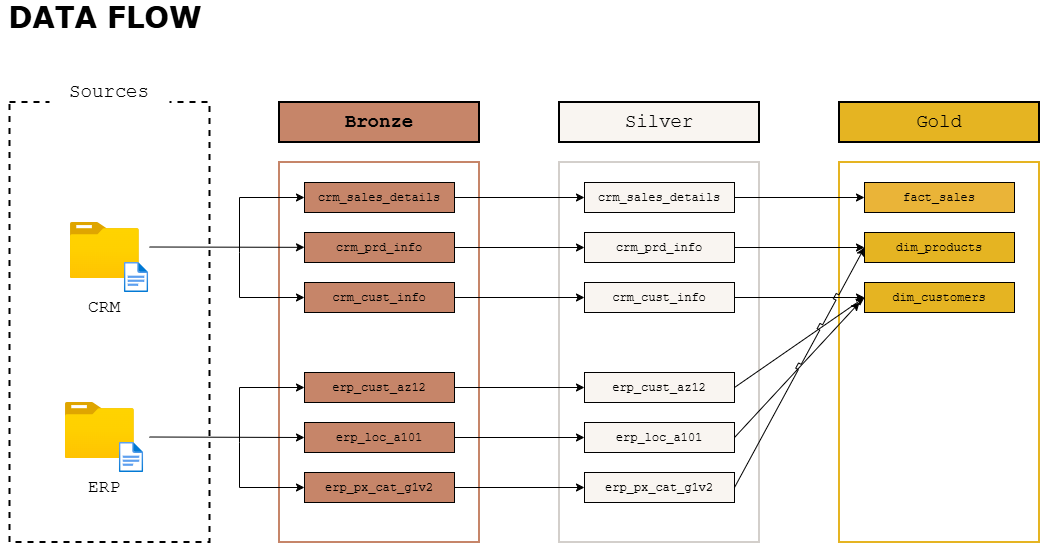

The diagram above was exported from draw.io. Its source (the exported page's mxGraphModel, read from the mxfile embedded in the PNG):
<mxGraphModel dx="1042" dy="770" grid="1" gridSize="10" guides="1" tooltips="1" connect="1" arrows="1" fold="1" page="1" pageScale="1" pageWidth="850" pageHeight="1100" math="0" shadow="0">
  <root>
    <mxCell id="0" />
    <mxCell id="1" parent="0" />
    <mxCell id="Dzqpo0cpdulYvaMR6K_K-1" value="&lt;font face=&quot;Verdana&quot; style=&quot;font-size: 29px;&quot;&gt;&lt;b style=&quot;&quot;&gt;DATA FLOW&lt;/b&gt;&lt;/font&gt;" style="text;html=1;align=center;verticalAlign=middle;whiteSpace=wrap;rounded=0;" parent="1" vertex="1">
      <mxGeometry x="30.5" y="150" width="210" height="30" as="geometry" />
    </mxCell>
    <mxCell id="Dzqpo0cpdulYvaMR6K_K-2" value="" style="rounded=0;whiteSpace=wrap;html=1;fillColor=none;dashed=1;strokeWidth=2;" parent="1" vertex="1">
      <mxGeometry x="40.5" y="250" width="200" height="440" as="geometry" />
    </mxCell>
    <mxCell id="Dzqpo0cpdulYvaMR6K_K-3" value="&lt;font style=&quot;font-size: 19px;&quot; face=&quot;Courier New&quot;&gt;Sources&lt;/font&gt;" style="rounded=0;whiteSpace=wrap;html=1;strokeColor=none;" parent="1" vertex="1">
      <mxGeometry x="80" y="210" width="120" height="60" as="geometry" />
    </mxCell>
    <mxCell id="Dzqpo0cpdulYvaMR6K_K-7" value="&lt;font style=&quot;font-size: 18px;&quot; face=&quot;Courier New&quot;&gt;CRM&lt;/font&gt;" style="text;html=1;align=center;verticalAlign=middle;whiteSpace=wrap;rounded=0;" parent="1" vertex="1">
      <mxGeometry x="105" y="440" width="60" height="30" as="geometry" />
    </mxCell>
    <mxCell id="Dzqpo0cpdulYvaMR6K_K-8" value="" style="group" parent="1" vertex="1" connectable="0">
      <mxGeometry x="100.83" y="370" width="78.35" height="70" as="geometry" />
    </mxCell>
    <mxCell id="Dzqpo0cpdulYvaMR6K_K-4" value="" style="image;aspect=fixed;html=1;points=[];align=center;fontSize=12;image=img/lib/azure2/general/Folder_Blank.svg;" parent="Dzqpo0cpdulYvaMR6K_K-8" vertex="1">
      <mxGeometry width="69" height="56.00000000000001" as="geometry" />
    </mxCell>
    <mxCell id="Dzqpo0cpdulYvaMR6K_K-6" value="" style="image;aspect=fixed;html=1;points=[];align=center;fontSize=12;image=img/lib/azure2/general/File.svg;" parent="Dzqpo0cpdulYvaMR6K_K-8" vertex="1">
      <mxGeometry x="54" y="40" width="24.35" height="30" as="geometry" />
    </mxCell>
    <mxCell id="Dzqpo0cpdulYvaMR6K_K-9" value="" style="group" parent="1" vertex="1" connectable="0">
      <mxGeometry x="95.83" y="550" width="78.35" height="70" as="geometry" />
    </mxCell>
    <mxCell id="Dzqpo0cpdulYvaMR6K_K-10" value="" style="image;aspect=fixed;html=1;points=[];align=center;fontSize=12;image=img/lib/azure2/general/Folder_Blank.svg;" parent="Dzqpo0cpdulYvaMR6K_K-9" vertex="1">
      <mxGeometry width="69" height="56.00000000000001" as="geometry" />
    </mxCell>
    <mxCell id="Dzqpo0cpdulYvaMR6K_K-11" value="" style="image;aspect=fixed;html=1;points=[];align=center;fontSize=12;image=img/lib/azure2/general/File.svg;" parent="Dzqpo0cpdulYvaMR6K_K-9" vertex="1">
      <mxGeometry x="54" y="40" width="24.35" height="30" as="geometry" />
    </mxCell>
    <mxCell id="Dzqpo0cpdulYvaMR6K_K-12" value="&lt;font style=&quot;font-size: 18px;&quot; face=&quot;Courier New&quot;&gt;ERP&lt;/font&gt;" style="text;html=1;align=center;verticalAlign=middle;whiteSpace=wrap;rounded=0;" parent="1" vertex="1">
      <mxGeometry x="105" y="620" width="60" height="30" as="geometry" />
    </mxCell>
    <mxCell id="Dzqpo0cpdulYvaMR6K_K-13" value="" style="rounded=0;whiteSpace=wrap;html=1;fillColor=none;strokeColor=#C68569;strokeWidth=2;" parent="1" vertex="1">
      <mxGeometry x="310" y="310" width="200" height="380" as="geometry" />
    </mxCell>
    <mxCell id="Dzqpo0cpdulYvaMR6K_K-14" value="&lt;font face=&quot;Courier New&quot; style=&quot;font-size: 19px;&quot;&gt;Bronze&lt;/font&gt;" style="rounded=0;whiteSpace=wrap;html=1;strokeColor=default;fillColor=#C68569;strokeWidth=2;fontStyle=1" parent="1" vertex="1">
      <mxGeometry x="310" y="250" width="200" height="40" as="geometry" />
    </mxCell>
    <mxCell id="Dzqpo0cpdulYvaMR6K_K-15" value="" style="rounded=0;whiteSpace=wrap;html=1;fillColor=none;strokeColor=#D3CFCB;strokeWidth=2;" parent="1" vertex="1">
      <mxGeometry x="590" y="310" width="200" height="380" as="geometry" />
    </mxCell>
    <mxCell id="Dzqpo0cpdulYvaMR6K_K-16" value="&lt;font style=&quot;font-size: 19px;&quot; face=&quot;Courier New&quot;&gt;Silver&lt;/font&gt;" style="rounded=0;whiteSpace=wrap;html=1;strokeColor=default;strokeWidth=2;fillColor=#F9F5F1;" parent="1" vertex="1">
      <mxGeometry x="590" y="250" width="200" height="40" as="geometry" />
    </mxCell>
    <mxCell id="Dzqpo0cpdulYvaMR6K_K-17" value="" style="rounded=0;whiteSpace=wrap;html=1;fillColor=none;strokeColor=#E5B422;strokeWidth=2;" parent="1" vertex="1">
      <mxGeometry x="870" y="310" width="200" height="380" as="geometry" />
    </mxCell>
    <mxCell id="Dzqpo0cpdulYvaMR6K_K-18" value="&lt;font style=&quot;font-size: 19px;&quot; face=&quot;Courier New&quot;&gt;Gold&lt;/font&gt;" style="rounded=0;whiteSpace=wrap;html=1;strokeColor=default;strokeWidth=2;fillColor=#E5B422;" parent="1" vertex="1">
      <mxGeometry x="870" y="250" width="200" height="40" as="geometry" />
    </mxCell>
    <mxCell id="EJ5CNZ088Z9lgk_5mcqU-9" style="edgeStyle=orthogonalEdgeStyle;rounded=0;orthogonalLoop=1;jettySize=auto;html=1;exitX=1;exitY=0.5;exitDx=0;exitDy=0;entryX=0;entryY=0.5;entryDx=0;entryDy=0;" parent="1" source="p3yP8t1vSDXqodFjMSrf-3" target="EJ5CNZ088Z9lgk_5mcqU-1" edge="1">
      <mxGeometry relative="1" as="geometry" />
    </mxCell>
    <mxCell id="p3yP8t1vSDXqodFjMSrf-3" value="&lt;font face=&quot;Courier New&quot;&gt;crm_sales_details&lt;/font&gt;" style="rounded=0;whiteSpace=wrap;html=1;fillColor=#C68569;" parent="1" vertex="1">
      <mxGeometry x="335" y="330" width="150" height="30" as="geometry" />
    </mxCell>
    <mxCell id="EJ5CNZ088Z9lgk_5mcqU-8" style="edgeStyle=orthogonalEdgeStyle;rounded=0;orthogonalLoop=1;jettySize=auto;html=1;exitX=1;exitY=0.5;exitDx=0;exitDy=0;entryX=0;entryY=0.5;entryDx=0;entryDy=0;" parent="1" source="p3yP8t1vSDXqodFjMSrf-4" target="EJ5CNZ088Z9lgk_5mcqU-2" edge="1">
      <mxGeometry relative="1" as="geometry" />
    </mxCell>
    <mxCell id="p3yP8t1vSDXqodFjMSrf-4" value="&lt;font face=&quot;Courier New&quot;&gt;crm_prd_info&lt;/font&gt;" style="rounded=0;whiteSpace=wrap;html=1;fillColor=#C68569;" parent="1" vertex="1">
      <mxGeometry x="335" y="380" width="150" height="30" as="geometry" />
    </mxCell>
    <mxCell id="EJ5CNZ088Z9lgk_5mcqU-7" style="edgeStyle=orthogonalEdgeStyle;rounded=0;orthogonalLoop=1;jettySize=auto;html=1;entryX=0;entryY=0.5;entryDx=0;entryDy=0;" parent="1" source="p3yP8t1vSDXqodFjMSrf-5" target="EJ5CNZ088Z9lgk_5mcqU-3" edge="1">
      <mxGeometry relative="1" as="geometry" />
    </mxCell>
    <mxCell id="p3yP8t1vSDXqodFjMSrf-5" value="&lt;font face=&quot;Courier New&quot;&gt;crm_cust_info&lt;/font&gt;" style="rounded=0;whiteSpace=wrap;html=1;fillColor=#C68569;" parent="1" vertex="1">
      <mxGeometry x="335" y="430" width="150" height="30" as="geometry" />
    </mxCell>
    <mxCell id="p3yP8t1vSDXqodFjMSrf-6" value="" style="endArrow=classic;html=1;rounded=0;" parent="1" target="p3yP8t1vSDXqodFjMSrf-4" edge="1">
      <mxGeometry width="50" height="50" relative="1" as="geometry">
        <mxPoint x="180" y="394.5" as="sourcePoint" />
        <mxPoint x="250" y="394.5" as="targetPoint" />
      </mxGeometry>
    </mxCell>
    <mxCell id="EJ5CNZ088Z9lgk_5mcqU-10" style="edgeStyle=orthogonalEdgeStyle;rounded=0;orthogonalLoop=1;jettySize=auto;html=1;exitX=1;exitY=0.5;exitDx=0;exitDy=0;" parent="1" source="p3yP8t1vSDXqodFjMSrf-12" target="EJ5CNZ088Z9lgk_5mcqU-4" edge="1">
      <mxGeometry relative="1" as="geometry" />
    </mxCell>
    <mxCell id="p3yP8t1vSDXqodFjMSrf-12" value="&lt;font face=&quot;Courier New&quot;&gt;erp_cust_az12&lt;/font&gt;" style="rounded=0;whiteSpace=wrap;html=1;fillColor=#C68569;" parent="1" vertex="1">
      <mxGeometry x="335" y="520" width="150" height="30" as="geometry" />
    </mxCell>
    <mxCell id="EJ5CNZ088Z9lgk_5mcqU-11" style="edgeStyle=orthogonalEdgeStyle;rounded=0;orthogonalLoop=1;jettySize=auto;html=1;exitX=1;exitY=0.5;exitDx=0;exitDy=0;entryX=0;entryY=0.5;entryDx=0;entryDy=0;" parent="1" source="p3yP8t1vSDXqodFjMSrf-13" target="EJ5CNZ088Z9lgk_5mcqU-5" edge="1">
      <mxGeometry relative="1" as="geometry" />
    </mxCell>
    <mxCell id="p3yP8t1vSDXqodFjMSrf-13" value="&lt;font face=&quot;Courier New&quot;&gt;erp_loc_a101&lt;/font&gt;" style="rounded=0;whiteSpace=wrap;html=1;fillColor=#C68569;" parent="1" vertex="1">
      <mxGeometry x="335" y="570" width="150" height="30" as="geometry" />
    </mxCell>
    <mxCell id="EJ5CNZ088Z9lgk_5mcqU-13" style="edgeStyle=orthogonalEdgeStyle;rounded=0;orthogonalLoop=1;jettySize=auto;html=1;exitX=1;exitY=0.5;exitDx=0;exitDy=0;entryX=0;entryY=0.5;entryDx=0;entryDy=0;" parent="1" source="p3yP8t1vSDXqodFjMSrf-14" target="EJ5CNZ088Z9lgk_5mcqU-6" edge="1">
      <mxGeometry relative="1" as="geometry" />
    </mxCell>
    <mxCell id="p3yP8t1vSDXqodFjMSrf-14" value="&lt;font face=&quot;Courier New&quot;&gt;erp_px_cat_g1v2&lt;/font&gt;" style="rounded=0;whiteSpace=wrap;html=1;fillColor=#C68569;" parent="1" vertex="1">
      <mxGeometry x="335" y="620" width="150" height="30" as="geometry" />
    </mxCell>
    <mxCell id="p3yP8t1vSDXqodFjMSrf-15" value="" style="endArrow=classic;html=1;rounded=0;" parent="1" edge="1">
      <mxGeometry width="50" height="50" relative="1" as="geometry">
        <mxPoint x="180" y="584.5" as="sourcePoint" />
        <mxPoint x="335" y="585" as="targetPoint" />
      </mxGeometry>
    </mxCell>
    <mxCell id="p3yP8t1vSDXqodFjMSrf-16" value="" style="endArrow=classic;html=1;rounded=0;entryX=0;entryY=0.5;entryDx=0;entryDy=0;" parent="1" edge="1">
      <mxGeometry width="50" height="50" relative="1" as="geometry">
        <mxPoint x="270" y="590" as="sourcePoint" />
        <mxPoint x="335" y="535" as="targetPoint" />
        <Array as="points">
          <mxPoint x="270" y="535" />
        </Array>
      </mxGeometry>
    </mxCell>
    <mxCell id="p3yP8t1vSDXqodFjMSrf-17" value="" style="endArrow=classic;html=1;rounded=0;entryX=0;entryY=0.5;entryDx=0;entryDy=0;" parent="1" edge="1">
      <mxGeometry width="50" height="50" relative="1" as="geometry">
        <mxPoint x="270" y="590" as="sourcePoint" />
        <mxPoint x="335" y="635" as="targetPoint" />
        <Array as="points">
          <mxPoint x="270" y="635" />
        </Array>
      </mxGeometry>
    </mxCell>
    <mxCell id="EJ5CNZ088Z9lgk_5mcqU-1" value="&lt;font face=&quot;Courier New&quot;&gt;crm_sales_details&lt;/font&gt;" style="rounded=0;whiteSpace=wrap;html=1;fillColor=#F9F5F1;" parent="1" vertex="1">
      <mxGeometry x="615" y="330" width="150" height="30" as="geometry" />
    </mxCell>
    <mxCell id="EJ5CNZ088Z9lgk_5mcqU-2" value="&lt;font face=&quot;Courier New&quot;&gt;crm_prd_info&lt;/font&gt;" style="rounded=0;whiteSpace=wrap;html=1;fillColor=#F9F5F1;" parent="1" vertex="1">
      <mxGeometry x="615" y="380" width="150" height="30" as="geometry" />
    </mxCell>
    <mxCell id="EJ5CNZ088Z9lgk_5mcqU-3" value="&lt;font face=&quot;Courier New&quot;&gt;crm_cust_info&lt;/font&gt;" style="rounded=0;whiteSpace=wrap;html=1;fillColor=light-dark(#f9f5f1, #9f674f);" parent="1" vertex="1">
      <mxGeometry x="615" y="430" width="150" height="30" as="geometry" />
    </mxCell>
    <mxCell id="EJ5CNZ088Z9lgk_5mcqU-4" value="&lt;span style=&quot;font-family: &amp;quot;Courier New&amp;quot;;&quot;&gt;erp_cust_az12&lt;/span&gt;" style="rounded=0;whiteSpace=wrap;html=1;fillColor=#F9F5F1;" parent="1" vertex="1">
      <mxGeometry x="615" y="520" width="150" height="30" as="geometry" />
    </mxCell>
    <mxCell id="EJ5CNZ088Z9lgk_5mcqU-5" value="&lt;span style=&quot;font-family: &amp;quot;Courier New&amp;quot;;&quot;&gt;erp_loc_a101&lt;/span&gt;" style="rounded=0;whiteSpace=wrap;html=1;fillColor=#F9F5F1;" parent="1" vertex="1">
      <mxGeometry x="615" y="570" width="150" height="30" as="geometry" />
    </mxCell>
    <mxCell id="EJ5CNZ088Z9lgk_5mcqU-6" value="&lt;span style=&quot;font-family: &amp;quot;Courier New&amp;quot;;&quot;&gt;erp_px_cat_g1v2&lt;/span&gt;" style="rounded=0;whiteSpace=wrap;html=1;fillColor=#F9F5F1;" parent="1" vertex="1">
      <mxGeometry x="615" y="620" width="150" height="30" as="geometry" />
    </mxCell>
    <mxCell id="ssPszYpD1OdGQbIjdYTz-1" value="&lt;font face=&quot;Courier New&quot;&gt;fact_sales&lt;/font&gt;" style="rounded=0;whiteSpace=wrap;html=1;fillColor=light-dark(#eab438, #1c1915);" parent="1" vertex="1">
      <mxGeometry x="895" y="330" width="150" height="30" as="geometry" />
    </mxCell>
    <mxCell id="ssPszYpD1OdGQbIjdYTz-2" value="&lt;font face=&quot;Courier New&quot;&gt;dim_products&lt;/font&gt;" style="rounded=0;whiteSpace=wrap;html=1;fillColor=#E5B422;" parent="1" vertex="1">
      <mxGeometry x="895" y="380" width="150" height="30" as="geometry" />
    </mxCell>
    <mxCell id="ssPszYpD1OdGQbIjdYTz-3" value="&lt;font face=&quot;Courier New&quot;&gt;dim_customers&lt;/font&gt;" style="rounded=0;whiteSpace=wrap;html=1;fillColor=light-dark(#E5B422,#9F674F);" parent="1" vertex="1">
      <mxGeometry x="895" y="430" width="150" height="30" as="geometry" />
    </mxCell>
    <mxCell id="ssPszYpD1OdGQbIjdYTz-5" value="" style="endArrow=classic;html=1;rounded=0;entryX=0;entryY=0.5;entryDx=0;entryDy=0;" parent="1" target="p3yP8t1vSDXqodFjMSrf-3" edge="1">
      <mxGeometry width="50" height="50" relative="1" as="geometry">
        <mxPoint x="270" y="400" as="sourcePoint" />
        <mxPoint x="560" y="370" as="targetPoint" />
        <Array as="points">
          <mxPoint x="270" y="345" />
        </Array>
      </mxGeometry>
    </mxCell>
    <mxCell id="ssPszYpD1OdGQbIjdYTz-6" value="" style="endArrow=classic;html=1;rounded=0;entryX=0;entryY=0.5;entryDx=0;entryDy=0;" parent="1" target="p3yP8t1vSDXqodFjMSrf-5" edge="1">
      <mxGeometry width="50" height="50" relative="1" as="geometry">
        <mxPoint x="270" y="400" as="sourcePoint" />
        <mxPoint x="300" y="440" as="targetPoint" />
        <Array as="points">
          <mxPoint x="270" y="445" />
        </Array>
      </mxGeometry>
    </mxCell>
    <mxCell id="ssPszYpD1OdGQbIjdYTz-19" value="" style="endArrow=classic;html=1;rounded=0;exitX=1;exitY=0.5;exitDx=0;exitDy=0;jumpStyle=sharp;" parent="1" source="EJ5CNZ088Z9lgk_5mcqU-1" target="ssPszYpD1OdGQbIjdYTz-1" edge="1">
      <mxGeometry width="50" height="50" relative="1" as="geometry">
        <mxPoint x="790" y="370" as="sourcePoint" />
        <mxPoint x="840" y="320" as="targetPoint" />
      </mxGeometry>
    </mxCell>
    <mxCell id="ssPszYpD1OdGQbIjdYTz-21" value="" style="endArrow=classic;html=1;rounded=0;exitX=1;exitY=0.5;exitDx=0;exitDy=0;entryX=0;entryY=0.5;entryDx=0;entryDy=0;jumpStyle=sharp;" parent="1" source="EJ5CNZ088Z9lgk_5mcqU-3" target="ssPszYpD1OdGQbIjdYTz-3" edge="1">
      <mxGeometry width="50" height="50" relative="1" as="geometry">
        <mxPoint x="810" y="480" as="sourcePoint" />
        <mxPoint x="860" y="430" as="targetPoint" />
      </mxGeometry>
    </mxCell>
    <mxCell id="ssPszYpD1OdGQbIjdYTz-22" value="" style="endArrow=classic;html=1;rounded=0;exitX=1;exitY=0.5;exitDx=0;exitDy=0;jumpStyle=sharp;" parent="1" source="EJ5CNZ088Z9lgk_5mcqU-2" target="ssPszYpD1OdGQbIjdYTz-2" edge="1">
      <mxGeometry width="50" height="50" relative="1" as="geometry">
        <mxPoint x="800" y="420" as="sourcePoint" />
        <mxPoint x="850" y="370" as="targetPoint" />
      </mxGeometry>
    </mxCell>
    <mxCell id="ssPszYpD1OdGQbIjdYTz-23" value="" style="endArrow=classic;html=1;rounded=0;exitX=1;exitY=0.5;exitDx=0;exitDy=0;entryX=0;entryY=0.5;entryDx=0;entryDy=0;jumpStyle=sharp;" parent="1" source="EJ5CNZ088Z9lgk_5mcqU-4" target="ssPszYpD1OdGQbIjdYTz-3" edge="1">
      <mxGeometry width="50" height="50" relative="1" as="geometry">
        <mxPoint x="790" y="540" as="sourcePoint" />
        <mxPoint x="840" y="490" as="targetPoint" />
      </mxGeometry>
    </mxCell>
    <mxCell id="ssPszYpD1OdGQbIjdYTz-24" value="" style="endArrow=classic;html=1;rounded=0;exitX=1;exitY=0.5;exitDx=0;exitDy=0;jumpStyle=sharp;" parent="1" source="EJ5CNZ088Z9lgk_5mcqU-5" edge="1">
      <mxGeometry width="50" height="50" relative="1" as="geometry">
        <mxPoint x="800" y="590" as="sourcePoint" />
        <mxPoint x="890" y="450" as="targetPoint" />
      </mxGeometry>
    </mxCell>
    <mxCell id="ssPszYpD1OdGQbIjdYTz-25" value="" style="endArrow=classic;html=1;rounded=0;exitX=1;exitY=0.5;exitDx=0;exitDy=0;entryX=0;entryY=0.5;entryDx=0;entryDy=0;jumpStyle=sharp;" parent="1" source="EJ5CNZ088Z9lgk_5mcqU-6" target="ssPszYpD1OdGQbIjdYTz-2" edge="1">
      <mxGeometry width="50" height="50" relative="1" as="geometry">
        <mxPoint x="790" y="630" as="sourcePoint" />
        <mxPoint x="840" y="580" as="targetPoint" />
      </mxGeometry>
    </mxCell>
  </root>
</mxGraphModel>